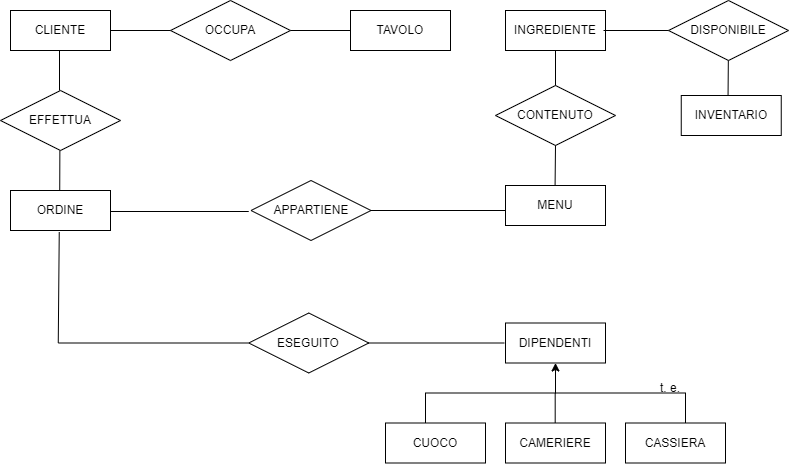

The diagram above was exported from draw.io. Its source (the exported page's mxGraphModel, read from the mxfile embedded in the PNG):
<mxGraphModel dx="978" dy="591" grid="1" gridSize="10" guides="1" tooltips="1" connect="1" arrows="1" fold="1" page="1" pageScale="1" pageWidth="827" pageHeight="1169" math="0" shadow="0">
  <root>
    <mxCell id="0" />
    <mxCell id="1" parent="0" />
    <mxCell id="hgkg59Xz2eopixkjN4X6-1" value="CLIENTE" style="whiteSpace=wrap;html=1;align=center;" vertex="1" parent="1">
      <mxGeometry x="20" y="30" width="100" height="40" as="geometry" />
    </mxCell>
    <mxCell id="hgkg59Xz2eopixkjN4X6-2" value="CONTENUTO" style="shape=rhombus;perimeter=rhombusPerimeter;whiteSpace=wrap;html=1;align=center;" vertex="1" parent="1">
      <mxGeometry x="505" y="105" width="120" height="60" as="geometry" />
    </mxCell>
    <mxCell id="hgkg59Xz2eopixkjN4X6-3" value="" style="endArrow=none;html=1;rounded=0;exitX=0.5;exitY=0;exitDx=0;exitDy=0;" edge="1" parent="1" source="hgkg59Xz2eopixkjN4X6-2" target="hgkg59Xz2eopixkjN4X6-4">
      <mxGeometry relative="1" as="geometry">
        <mxPoint x="564.5799999999999" y="65" as="sourcePoint" />
        <mxPoint x="564.5799999999999" y="105" as="targetPoint" />
      </mxGeometry>
    </mxCell>
    <mxCell id="hgkg59Xz2eopixkjN4X6-4" value="INGREDIENTE" style="whiteSpace=wrap;html=1;align=center;" vertex="1" parent="1">
      <mxGeometry x="514.9999999999999" y="30" width="100" height="40" as="geometry" />
    </mxCell>
    <mxCell id="hgkg59Xz2eopixkjN4X6-5" value="TAVOLO" style="whiteSpace=wrap;html=1;align=center;" vertex="1" parent="1">
      <mxGeometry x="360" y="30" width="100" height="40" as="geometry" />
    </mxCell>
    <mxCell id="hgkg59Xz2eopixkjN4X6-6" value="" style="line;strokeWidth=1;rotatable=0;dashed=0;labelPosition=right;align=left;verticalAlign=middle;spacingTop=0;spacingLeft=6;points=[];portConstraint=eastwest;" vertex="1" parent="1">
      <mxGeometry x="300" y="45" width="60" height="10" as="geometry" />
    </mxCell>
    <mxCell id="hgkg59Xz2eopixkjN4X6-7" value="OCCUPA" style="shape=rhombus;perimeter=rhombusPerimeter;whiteSpace=wrap;html=1;align=center;" vertex="1" parent="1">
      <mxGeometry x="180" y="20" width="120" height="60" as="geometry" />
    </mxCell>
    <mxCell id="hgkg59Xz2eopixkjN4X6-8" value="MENU" style="whiteSpace=wrap;html=1;align=center;" vertex="1" parent="1">
      <mxGeometry x="515" y="205" width="100" height="40" as="geometry" />
    </mxCell>
    <mxCell id="hgkg59Xz2eopixkjN4X6-9" value="APPARTIENE" style="shape=rhombus;perimeter=rhombusPerimeter;whiteSpace=wrap;html=1;align=center;" vertex="1" parent="1">
      <mxGeometry x="260.5" y="200" width="120" height="60" as="geometry" />
    </mxCell>
    <mxCell id="hgkg59Xz2eopixkjN4X6-10" value="" style="line;strokeWidth=1;rotatable=0;dashed=0;labelPosition=right;align=left;verticalAlign=middle;spacingTop=0;spacingLeft=6;points=[];portConstraint=eastwest;" vertex="1" parent="1">
      <mxGeometry x="118.25" y="226" width="140" height="10" as="geometry" />
    </mxCell>
    <mxCell id="hgkg59Xz2eopixkjN4X6-11" value="" style="line;strokeWidth=1;rotatable=0;dashed=0;labelPosition=right;align=left;verticalAlign=middle;spacingTop=0;spacingLeft=6;points=[];portConstraint=eastwest;" vertex="1" parent="1">
      <mxGeometry x="380.5" y="225" width="135" height="10" as="geometry" />
    </mxCell>
    <mxCell id="hgkg59Xz2eopixkjN4X6-12" value="ORDINE" style="whiteSpace=wrap;html=1;align=center;" vertex="1" parent="1">
      <mxGeometry x="20" y="210" width="100" height="40" as="geometry" />
    </mxCell>
    <mxCell id="hgkg59Xz2eopixkjN4X6-13" value="EFFETTUA" style="shape=rhombus;perimeter=rhombusPerimeter;whiteSpace=wrap;html=1;align=center;" vertex="1" parent="1">
      <mxGeometry x="10" y="110" width="120" height="60" as="geometry" />
    </mxCell>
    <mxCell id="hgkg59Xz2eopixkjN4X6-14" value="" style="endArrow=none;html=1;rounded=0;" edge="1" parent="1">
      <mxGeometry width="50" height="50" relative="1" as="geometry">
        <mxPoint x="69" y="109.99999999999989" as="sourcePoint" />
        <mxPoint x="69" y="69.99999999999989" as="targetPoint" />
      </mxGeometry>
    </mxCell>
    <mxCell id="hgkg59Xz2eopixkjN4X6-15" value="" style="endArrow=none;html=1;rounded=0;" edge="1" parent="1">
      <mxGeometry width="50" height="50" relative="1" as="geometry">
        <mxPoint x="69.23000000000025" y="209.9999999999999" as="sourcePoint" />
        <mxPoint x="69.36000000000013" y="169.9999999999999" as="targetPoint" />
      </mxGeometry>
    </mxCell>
    <mxCell id="hgkg59Xz2eopixkjN4X6-16" value="" style="endArrow=none;html=1;rounded=0;exitX=0.5;exitY=0;exitDx=0;exitDy=0;entryX=0.5;entryY=1;entryDx=0;entryDy=0;" edge="1" parent="1" target="hgkg59Xz2eopixkjN4X6-2">
      <mxGeometry relative="1" as="geometry">
        <mxPoint x="564.5799999999999" y="204.9999999999999" as="sourcePoint" />
        <mxPoint x="564.58" y="170" as="targetPoint" />
      </mxGeometry>
    </mxCell>
    <mxCell id="hgkg59Xz2eopixkjN4X6-17" value="" style="line;strokeWidth=1;rotatable=0;dashed=0;labelPosition=right;align=left;verticalAlign=middle;spacingTop=0;spacingLeft=6;points=[];portConstraint=eastwest;" vertex="1" parent="1">
      <mxGeometry x="120" y="45" width="60" height="10" as="geometry" />
    </mxCell>
    <mxCell id="hgkg59Xz2eopixkjN4X6-18" value="" style="line;strokeWidth=1;rotatable=0;dashed=0;labelPosition=right;align=left;verticalAlign=middle;spacingTop=0;spacingLeft=6;points=[];portConstraint=eastwest;" vertex="1" parent="1">
      <mxGeometry x="613" y="45" width="70" height="10" as="geometry" />
    </mxCell>
    <mxCell id="hgkg59Xz2eopixkjN4X6-19" value="INVENTARIO" style="whiteSpace=wrap;html=1;align=center;" vertex="1" parent="1">
      <mxGeometry x="690.75" y="115" width="100" height="40" as="geometry" />
    </mxCell>
    <mxCell id="hgkg59Xz2eopixkjN4X6-20" value="DISPONIBILE" style="shape=rhombus;perimeter=rhombusPerimeter;whiteSpace=wrap;html=1;align=center;" vertex="1" parent="1">
      <mxGeometry x="678" y="20" width="120" height="60" as="geometry" />
    </mxCell>
    <mxCell id="hgkg59Xz2eopixkjN4X6-21" value="" style="endArrow=none;html=1;rounded=0;exitX=0.5;exitY=1;exitDx=0;exitDy=0;" edge="1" parent="1">
      <mxGeometry relative="1" as="geometry">
        <mxPoint x="737.8299999999999" y="79.99999999999989" as="sourcePoint" />
        <mxPoint x="737.5500000000002" y="114.99999999999989" as="targetPoint" />
      </mxGeometry>
    </mxCell>
    <mxCell id="hgkg59Xz2eopixkjN4X6-22" value="DIPENDENTI" style="whiteSpace=wrap;html=1;align=center;" vertex="1" parent="1">
      <mxGeometry x="515" y="342.5" width="100" height="40" as="geometry" />
    </mxCell>
    <mxCell id="hgkg59Xz2eopixkjN4X6-23" value="" style="endArrow=none;html=1;rounded=0;exitX=0;exitY=0.5;exitDx=0;exitDy=0;exitPerimeter=0;" edge="1" parent="1" source="hgkg59Xz2eopixkjN4X6-24">
      <mxGeometry width="50" height="50" relative="1" as="geometry">
        <mxPoint x="69.06000000000006" y="301.37" as="sourcePoint" />
        <mxPoint x="68.75" y="251.4999999999999" as="targetPoint" />
      </mxGeometry>
    </mxCell>
    <mxCell id="hgkg59Xz2eopixkjN4X6-24" value="" style="line;strokeWidth=1;rotatable=0;dashed=0;labelPosition=right;align=left;verticalAlign=middle;spacingTop=0;spacingLeft=6;points=[];portConstraint=eastwest;" vertex="1" parent="1">
      <mxGeometry x="67.75" y="357.5" width="190" height="10" as="geometry" />
    </mxCell>
    <mxCell id="hgkg59Xz2eopixkjN4X6-25" value="ESEGUITO" style="shape=rhombus;perimeter=rhombusPerimeter;whiteSpace=wrap;html=1;align=center;" vertex="1" parent="1">
      <mxGeometry x="258.25" y="332.5" width="120" height="60" as="geometry" />
    </mxCell>
    <mxCell id="hgkg59Xz2eopixkjN4X6-26" value="" style="line;strokeWidth=1;rotatable=0;dashed=0;labelPosition=right;align=left;verticalAlign=middle;spacingTop=0;spacingLeft=6;points=[];portConstraint=eastwest;" vertex="1" parent="1">
      <mxGeometry x="377.75" y="357.5" width="136" height="10" as="geometry" />
    </mxCell>
    <mxCell id="8JZoIzj4F_UB_MzR-0hX-1" value="" style="endArrow=none;html=1;rounded=0;" edge="1" parent="1">
      <mxGeometry relative="1" as="geometry">
        <mxPoint x="435" y="412.5" as="sourcePoint" />
        <mxPoint x="565" y="412.5" as="targetPoint" />
      </mxGeometry>
    </mxCell>
    <mxCell id="8JZoIzj4F_UB_MzR-0hX-2" value="" style="endArrow=none;html=1;rounded=0;" edge="1" parent="1">
      <mxGeometry relative="1" as="geometry">
        <mxPoint x="565" y="412.5" as="sourcePoint" />
        <mxPoint x="695" y="412.5" as="targetPoint" />
      </mxGeometry>
    </mxCell>
    <mxCell id="8JZoIzj4F_UB_MzR-0hX-3" value="" style="endArrow=classic;html=1;rounded=0;" edge="1" parent="1">
      <mxGeometry width="50" height="50" relative="1" as="geometry">
        <mxPoint x="565" y="412.5" as="sourcePoint" />
        <mxPoint x="565" y="382.5" as="targetPoint" />
      </mxGeometry>
    </mxCell>
    <mxCell id="8JZoIzj4F_UB_MzR-0hX-4" value="CUOCO" style="whiteSpace=wrap;html=1;align=center;" vertex="1" parent="1">
      <mxGeometry x="395" y="442.5" width="100" height="40" as="geometry" />
    </mxCell>
    <mxCell id="8JZoIzj4F_UB_MzR-0hX-5" value="CAMERIERE" style="whiteSpace=wrap;html=1;align=center;" vertex="1" parent="1">
      <mxGeometry x="515" y="442.5" width="100" height="40" as="geometry" />
    </mxCell>
    <mxCell id="8JZoIzj4F_UB_MzR-0hX-6" value="CASSIERA" style="whiteSpace=wrap;html=1;align=center;" vertex="1" parent="1">
      <mxGeometry x="635" y="442.5" width="100" height="40" as="geometry" />
    </mxCell>
    <mxCell id="8JZoIzj4F_UB_MzR-0hX-7" value="" style="endArrow=none;html=1;rounded=0;" edge="1" parent="1">
      <mxGeometry relative="1" as="geometry">
        <mxPoint x="435" y="412.5" as="sourcePoint" />
        <mxPoint x="435" y="442.5" as="targetPoint" />
      </mxGeometry>
    </mxCell>
    <mxCell id="8JZoIzj4F_UB_MzR-0hX-8" value="" style="endArrow=none;html=1;rounded=0;" edge="1" parent="1">
      <mxGeometry relative="1" as="geometry">
        <mxPoint x="564.69" y="412.5" as="sourcePoint" />
        <mxPoint x="564.69" y="442.5" as="targetPoint" />
      </mxGeometry>
    </mxCell>
    <mxCell id="8JZoIzj4F_UB_MzR-0hX-9" value="" style="endArrow=none;html=1;rounded=0;" edge="1" parent="1">
      <mxGeometry relative="1" as="geometry">
        <mxPoint x="695" y="412.5" as="sourcePoint" />
        <mxPoint x="695" y="442.5" as="targetPoint" />
      </mxGeometry>
    </mxCell>
    <mxCell id="8JZoIzj4F_UB_MzR-0hX-10" value="t. e." style="text;html=1;strokeColor=none;fillColor=none;align=center;verticalAlign=middle;whiteSpace=wrap;rounded=0;" vertex="1" parent="1">
      <mxGeometry x="650" y="392.5" width="60" height="30" as="geometry" />
    </mxCell>
  </root>
</mxGraphModel>